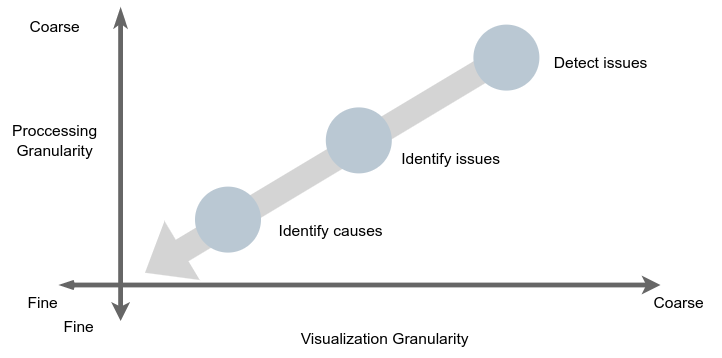

The diagram above was exported from draw.io. Its source (the exported page's mxGraphModel, read from the mxfile embedded in the PNG):
<mxGraphModel dx="2208" dy="1272" grid="1" gridSize="10" guides="0" tooltips="1" connect="1" arrows="1" fold="1" page="0" pageScale="1" pageWidth="500" pageHeight="300" math="0" shadow="0">
  <root>
    <mxCell id="0" />
    <mxCell id="1" parent="0" />
    <mxCell id="2" value="&lt;span style=&quot;color: rgb(0, 0, 0); font-size: 13px;&quot;&gt;Visualization Granularity&lt;/span&gt;" style="text;html=1;align=center;verticalAlign=middle;resizable=0;points=[];autosize=1;strokeColor=none;fillColor=none;fontSize=11;fontColor=#D79B00;" vertex="1" parent="1">
      <mxGeometry x="-70" y="900" width="160" height="30" as="geometry" />
    </mxCell>
    <mxCell id="3" value="&lt;font color=&quot;#000000&quot;&gt;&lt;span style=&quot;font-size: 13px;&quot;&gt;Proccessing&lt;/span&gt;&lt;/font&gt;&lt;br style=&quot;color: rgb(0, 0, 0); font-size: 13px;&quot;&gt;&lt;span style=&quot;color: rgb(0, 0, 0); font-size: 13px;&quot;&gt;Granularity&lt;/span&gt;" style="text;html=1;align=center;verticalAlign=middle;resizable=0;points=[];autosize=1;strokeColor=none;fillColor=none;fontSize=11;fontColor=#D79B00;" vertex="1" parent="1">
      <mxGeometry x="-310" y="730" width="90" height="40" as="geometry" />
    </mxCell>
    <mxCell id="4" value="&lt;font color=&quot;#000000&quot;&gt;&lt;span style=&quot;font-size: 13px;&quot;&gt;Detect issues&lt;/span&gt;&lt;br&gt;&lt;/font&gt;" style="text;html=1;align=center;verticalAlign=middle;resizable=0;points=[];autosize=1;strokeColor=none;fillColor=none;fontSize=11;fontColor=#D79B00;" vertex="1" parent="1">
      <mxGeometry x="140" y="670" width="100" height="30" as="geometry" />
    </mxCell>
    <mxCell id="5" value="&lt;font color=&quot;#000000&quot;&gt;&lt;span style=&quot;font-size: 13px;&quot;&gt;Identify issues&lt;/span&gt;&lt;br&gt;&lt;/font&gt;" style="text;html=1;align=center;verticalAlign=middle;resizable=0;points=[];autosize=1;strokeColor=none;fillColor=none;fontSize=11;fontColor=#D79B00;" vertex="1" parent="1">
      <mxGeometry x="10" y="750" width="110" height="30" as="geometry" />
    </mxCell>
    <mxCell id="6" value="&lt;font color=&quot;#000000&quot;&gt;&lt;span style=&quot;font-size: 13px;&quot;&gt;Identify causes&lt;/span&gt;&lt;br&gt;&lt;/font&gt;" style="text;html=1;align=center;verticalAlign=middle;resizable=0;points=[];autosize=1;strokeColor=none;fillColor=none;fontSize=11;fontColor=#D79B00;" vertex="1" parent="1">
      <mxGeometry x="-90" y="810" width="110" height="30" as="geometry" />
    </mxCell>
    <mxCell id="7" value="" style="shape=flexArrow;endArrow=classic;html=1;rounded=0;strokeColor=none;strokeWidth=1;fontSize=13;fontColor=#D79B00;width=20.689655172413794;endSize=11.641379310344828;endWidth=35.58620689655173;fillColor=#D4D4D4;startArrow=none;startFill=0;" edge="1" parent="1">
      <mxGeometry width="50" height="779" relative="1" as="geometry">
        <mxPoint x="110" y="680" as="sourcePoint" />
        <mxPoint x="-190" y="860" as="targetPoint" />
      </mxGeometry>
    </mxCell>
    <mxCell id="8" value="" style="ellipse;whiteSpace=wrap;html=1;aspect=fixed;labelBackgroundColor=#0066CC;fontSize=11;fillColor=#bac8d3;strokeColor=none;" vertex="1" parent="7">
      <mxGeometry x="-39" y="722" width="55" height="55" as="geometry" />
    </mxCell>
    <mxCell id="9" value="" style="endArrow=classic;html=1;rounded=1;strokeColor=#666666;strokeWidth=4;fontSize=11;fontColor=#D79B00;startSize=3;endSize=3;fillColor=#E6E6E6;startArrow=openThin;startFill=0;" edge="1" parent="1">
      <mxGeometry width="50" height="50" relative="1" as="geometry">
        <mxPoint x="-260" y="870" as="sourcePoint" />
        <mxPoint x="240" y="870" as="targetPoint" />
      </mxGeometry>
    </mxCell>
    <mxCell id="10" value="" style="endArrow=classic;html=1;rounded=1;strokeColor=#666666;strokeWidth=4;fontSize=11;fontColor=#D79B00;startSize=3;endSize=3;fillColor=#E6E6E6;startArrow=classicThin;startFill=1;" edge="1" parent="1">
      <mxGeometry width="50" height="50" relative="1" as="geometry">
        <mxPoint x="-210" y="640" as="sourcePoint" />
        <mxPoint x="-210" y="900" as="targetPoint" />
      </mxGeometry>
    </mxCell>
    <mxCell id="11" value="&lt;span style=&quot;color: rgb(0, 0, 0); font-size: 13px;&quot;&gt;Coarse&lt;/span&gt;" style="text;html=1;align=center;verticalAlign=middle;resizable=0;points=[];autosize=1;strokeColor=none;fillColor=none;fontSize=11;fontColor=#D79B00;" vertex="1" parent="1">
      <mxGeometry x="-300" y="640" width="70" height="30" as="geometry" />
    </mxCell>
    <mxCell id="12" value="&lt;span style=&quot;color: rgb(0, 0, 0); font-size: 13px;&quot;&gt;Fine&lt;/span&gt;" style="text;html=1;align=center;verticalAlign=middle;resizable=0;points=[];autosize=1;strokeColor=none;fillColor=none;fontSize=11;fontColor=#D79B00;" vertex="1" parent="1">
      <mxGeometry x="-300" y="870" width="50" height="30" as="geometry" />
    </mxCell>
    <mxCell id="13" value="&lt;span style=&quot;color: rgb(0, 0, 0); font-size: 13px;&quot;&gt;Fine&lt;/span&gt;" style="text;html=1;align=center;verticalAlign=middle;resizable=0;points=[];autosize=1;strokeColor=none;fillColor=none;fontSize=11;fontColor=#D79B00;" vertex="1" parent="1">
      <mxGeometry x="-270" y="890" width="50" height="30" as="geometry" />
    </mxCell>
    <mxCell id="14" value="&lt;span style=&quot;color: rgb(0, 0, 0); font-size: 13px;&quot;&gt;Coarse&lt;/span&gt;" style="text;html=1;align=center;verticalAlign=middle;resizable=0;points=[];autosize=1;strokeColor=none;fillColor=none;fontSize=11;fontColor=#D79B00;" vertex="1" parent="1">
      <mxGeometry x="220" y="870" width="70" height="30" as="geometry" />
    </mxCell>
    <mxCell id="15" value="" style="ellipse;whiteSpace=wrap;html=1;aspect=fixed;labelBackgroundColor=#0066CC;fontSize=11;fillColor=#bac8d3;strokeColor=none;" vertex="1" parent="1">
      <mxGeometry x="84" y="653" width="55" height="55" as="geometry" />
    </mxCell>
    <mxCell id="16" value="" style="ellipse;whiteSpace=wrap;html=1;aspect=fixed;labelBackgroundColor=#0066CC;fontSize=11;fillColor=#bac8d3;strokeColor=none;" vertex="1" parent="1">
      <mxGeometry x="-148" y="788" width="55" height="55" as="geometry" />
    </mxCell>
  </root>
</mxGraphModel>